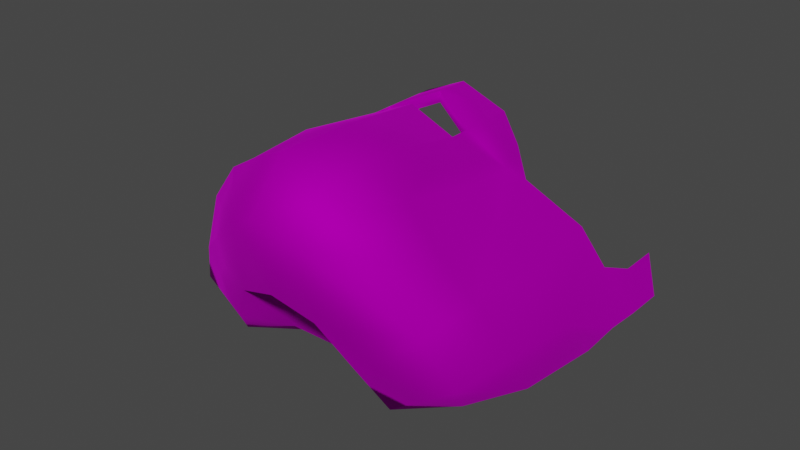 # Source: FakeBeard_Bob_Beard_Long.blend  (saved by Blender 4.1.24; exported with 4.5.12 LTS)
import bpy
from mathutils import Matrix  # noqa: F401  (used for matrix-valued properties, if any)

bpy.ops.wm.read_factory_settings(use_empty=True)
scene = bpy.context.scene
scene.name = 'Scene'

# ---- collections
col_collection = bpy.data.collections.new('Collection'); scene.collection.children.link(col_collection)

# ---- images (referenced by path relative to the original .blend; pixels are not part of the script)
import os
ASSET_DIR = os.environ.get("B2B_ASSET_DIR", "")  # directory of the original .blend (textures are referenced by path, not embedded)
HERE = os.path.dirname(os.path.abspath(__file__))  # packed textures are extracted next to this script under _unpacked/

def load_image(name, relpath, width, height, colorspace="sRGB"):
    """Load a texture the original file referenced (path relative to the .blend, or extracted next to this script)."""
    p = next((c for c in (os.path.join(HERE, relpath), os.path.join(ASSET_DIR, relpath)) if relpath and os.path.exists(c)), "")
    if p:
        img = bpy.data.images.load(p, check_existing=True)
        img.name = name
    else:  # same state as the original file: an image datablock whose file is absent (Cycles renders it pink)
        img = bpy.data.images.new(name, width, height)
        img.source = "FILE"
        img.filepath = "//" + (relpath or name)
    img.colorspace_settings.name = colorspace
    return img
img_f_haircurly_long_png = load_image('F_HairCurly_Long.png', 'F_HairCurly_Long.png', 1024, 1024, 'sRGB')

# ---- materials (node trees are filled in below, after node groups)
mat_10___default_001 = bpy.data.materials.new('10 - Default.001')
mat_10___default_001.use_transparent_shadow = False
mat_10___default_001.diffuse_color = (0.5882, 0.5882, 0.5882, 1.0)
mat_10___default_001.roughness = 0.8586
mat_10___default_001.specular_intensity = 0.0
mat_10___default_001.metallic = 1.0

# ---- material node trees
mat_10___default_001.use_nodes = True; mat_10___default_001.node_tree.nodes.clear()
_N = mat_10___default_001.node_tree.nodes; _L = mat_10___default_001.node_tree.links
n0 = _N.new('ShaderNodeBsdfPrincipled'); n0.name = 'Principled BSDF'; n0.location = (10, 300)
n0.distribution = 'GGX'
n0.subsurface_method = 'BURLEY'
n0.inputs[1].default_value = 1.0
n0.inputs[2].default_value = 0.8586
n0.inputs[3].default_value = 1.45
n0.inputs[13].default_value = 0.0
n0.inputs[27].default_value = (0.0, 0.0, 0.0, 1.0)
n1 = _N.new('ShaderNodeOutputMaterial'); n1.name = 'Material Output'; n1.location = (300, 300)
n2 = _N.new('ShaderNodeNormalMap'); n2.name = 'Normal Map'; n2.location = (-300, -300)
n2.label = 'Normal/Map'
n3 = _N.new('ShaderNodeTexImage'); n3.name = 'Image Texture'; n3.location = (-300, 600)
n3.image = img_f_haircurly_long_png
_L.new(n0.outputs[0], n1.inputs[0])
_L.new(n2.outputs[0], n0.inputs[5])
_L.new(n3.outputs[0], n0.inputs[0])
n1.is_active_output = True

# ---- world
world_world = bpy.data.worlds.new('World'); scene.world = world_world
world_world.use_nodes = True; world_world.node_tree.nodes.clear()
_N = world_world.node_tree.nodes; _L = world_world.node_tree.links
n0 = _N.new('ShaderNodeOutputWorld'); n0.name = 'World Output'; n0.location = (300, 300)
n1 = _N.new('ShaderNodeBackground'); n1.name = 'Background'; n1.location = (10, 300)
n1.inputs[0].default_value = (0.05088, 0.05088, 0.05088, 1.0)
_L.new(n1.outputs[0], n0.inputs[0])
n0.is_active_output = True
world_world.color = (0.05088, 0.05088, 0.05088)
world_world.use_sun_shadow = False
world_world.sun_shadow_jitter_overblur = 0.0

# ---- meshes
me_mesh_002 = bpy.data.meshes.new('Mesh.002')
me_mesh_002.from_pydata([(0.0008909, -1.709, 3.04), (-0.5157, -0.8389, 2.861), (-0.5157, -1.619, 2.791), (0.0008909, -0.6874, 3.029), (-0.9401, -0.9, 2.481), (-0.8517, -1.599, 2.59), (-0.558, 0.3209, 2.693), (-1.017, 0.7109, 2.315), (-1.017, 0.2598, 2.313), (-0.558, 0.5828, 2.695), (0.0008909, 0.8159, 2.946), (-0.558, 1.301, 2.698), (0.0008909, 1.253, 2.948), (-0.8839, 1.119, 2.43), (0.0008909, 0.3051, 2.945), (-0.558, 0.3216, 2.558), (0.0008909, 0.3057, 2.81), (0.0008908, -2.152, 2.454), (-0.43, -2.062, 2.275), (-1.145, -1.613, 2.174), (-1.335, -0.8591, 1.971), (0.0008909, 0.8166, 2.81), (-0.558, 0.5834, 2.559), (-1.339, 0.102, 1.936), (-1.19, 0.8527, 2.18), (-0.558, 1.302, 2.563), (0.0008909, 1.253, 2.812), (-0.8839, 1.12, 2.295), (0.0008907, -1.963, 1.526), (-0.5157, -1.873, 1.348), (-1.558, -1.444, 1.333), (-1.66, -0.6877, 1.455), (-1.776, 0.3133, 1.412), (-1.677, 1.318, 1.571), (-1.848, -1.227, 0.7464), (-1.998, -0.4221, 0.8311), (-0.8771, -1.656, 0.8021), (-2.048, 0.5789, 0.788), (-1.947, 1.441, 1.085), (-1.998, -0.1389, 0.2737), (-1.707, -0.9228, 0.3465), (-1.091, -1.352, 0.4023), (-2.162, 1.373, 0.3797), (-2.024, 1.097, 0.146), (-2.177, 1.838, 0.3703), (-2.043, 1.836, 0.929), (-2.177, 2.35, 0.3728), (-2.043, 2.347, 0.9315), (0.5175, -0.8389, 2.861), (0.5175, -1.619, 2.791), (0.9419, -0.9, 2.481), (0.8535, -1.599, 2.59), (0.5597, 0.3209, 2.693), (1.019, 0.7109, 2.315), (0.5597, 0.5828, 2.695), (1.019, 0.2598, 2.313), (0.5597, 1.301, 2.698), (0.8857, 1.119, 2.43), (0.5597, 0.3216, 2.558), (0.4318, -2.062, 2.275), (1.146, -1.613, 2.174), (1.336, -0.8591, 1.971), (0.5597, 0.5834, 2.559), (1.341, 0.102, 1.936), (1.192, 0.8527, 2.18), (0.5597, 1.302, 2.563), (0.8857, 1.12, 2.295), (0.0008907, -1.963, 1.526), (0.5175, -1.873, 1.348), (1.56, -1.444, 1.333), (1.662, -0.6877, 1.455), (1.778, 0.3133, 1.412), (1.679, 1.318, 1.571), (1.85, -1.227, 0.7464), (2.0, -0.4221, 0.8311), (0.8809, -1.656, 0.8021), (2.05, 0.5789, 0.788), (1.948, 1.441, 1.085), (2.0, -0.1389, 0.2737), (1.709, -0.9228, 0.3465), (1.07, -1.351, 0.2422), (2.164, 1.373, 0.3797), (2.026, 1.097, 0.146), (2.179, 1.838, 0.3703), (2.044, 1.836, 0.929), (2.179, 2.35, 0.3728), (2.044, 2.347, 0.9315), (1.755, 0.4386, -0.001559), (0.9971, -0.5525, 0.01766), (0.8372, -0.8562, 0.2793), (0.5597, -1.073, 0.8247), (0.0008907, -1.254, 1.167), (0.0008907, -1.254, 1.167), (-0.558, -1.073, 0.8247), (-0.8354, -0.8562, 0.2793), (-0.9911, -0.5481, 0.01399), (-1.779, 0.3045, 0.1157)], [], [(0, 1, 2), (1, 0, 3), (2, 4, 5), (4, 2, 1), (6, 7, 8), (7, 6, 9), (10, 11, 9), (11, 10, 12), (9, 13, 7), (13, 9, 11), (14, 15, 6), (15, 14, 16), (2, 17, 0), (17, 2, 18), (4, 19, 5), (19, 4, 20), (5, 19, 18), (9, 21, 10), (21, 9, 22), (6, 22, 9), (22, 6, 15), (7, 23, 8), (23, 7, 24), (12, 25, 11), (25, 12, 26), (11, 27, 13), (27, 11, 25), (13, 24, 7), (24, 13, 27), (18, 28, 17), (28, 18, 29), (20, 30, 19), (30, 20, 31), (30, 18, 19), (18, 30, 29), (24, 32, 23), (32, 24, 33), (31, 34, 30), (34, 31, 35), (30, 36, 29), (36, 30, 34), (33, 37, 32), (37, 33, 38), (39, 34, 35), (34, 39, 40), (34, 41, 36), (41, 34, 40), (37, 42, 43), (42, 37, 38), (38, 44, 42), (44, 38, 45), (45, 46, 44), (46, 45, 47), (5, 18, 2), (0, 48, 3), (48, 0, 49), (49, 50, 48), (50, 49, 51), (52, 53, 54), (53, 52, 55), (10, 56, 12), (56, 10, 54), (54, 57, 56), (57, 54, 53), (14, 58, 16), (58, 14, 52), (49, 17, 59), (17, 49, 0), (50, 60, 61), (60, 50, 51), (51, 59, 60), (54, 21, 62), (21, 54, 10), (52, 62, 58), (62, 52, 54), (53, 63, 64), (63, 53, 55), (12, 65, 26), (65, 12, 56), (56, 66, 65), (66, 56, 57), (57, 64, 66), (64, 57, 53), (59, 67, 68), (67, 59, 17), (61, 69, 70), (69, 61, 60), (59, 69, 60), (69, 59, 68), (64, 71, 72), (71, 64, 63), (70, 73, 74), (73, 70, 69), (69, 75, 73), (75, 69, 68), (72, 76, 77), (76, 72, 71), (73, 78, 74), (78, 73, 79), (73, 80, 79), (80, 73, 75), (76, 81, 77), (81, 76, 82), (77, 83, 84), (83, 77, 81), (84, 85, 86), (85, 84, 83), (51, 49, 59), (6, 3, 14), (3, 6, 1), (14, 48, 52), (48, 14, 3), (52, 50, 55), (50, 52, 48), (55, 61, 63), (61, 55, 50), (63, 70, 71), (70, 63, 61), (71, 74, 76), (74, 71, 70), (76, 78, 82), (78, 76, 74), (78, 87, 82), (87, 78, 79), (87, 80, 88), (80, 87, 79), (88, 75, 89), (75, 88, 80), (89, 68, 90), (68, 89, 75), (90, 67, 91), (67, 90, 68), (92, 29, 93), (29, 92, 28), (93, 36, 94), (36, 93, 29), (94, 41, 95), (41, 94, 36), (41, 96, 95), (96, 41, 40), (96, 39, 43), (39, 96, 40), (43, 35, 37), (35, 43, 39), (37, 31, 32), (31, 37, 35), (32, 20, 23), (20, 32, 31), (23, 4, 8), (4, 23, 20), (8, 1, 6), (1, 8, 4), (43, 87, 96), (87, 43, 82), (96, 88, 95), (88, 96, 87), (93, 90, 91), (93, 89, 90), (94, 89, 93), (94, 88, 89), (95, 88, 94)])
me_mesh_002.polygons.foreach_set('use_smooth', [True] * 161)
_uv = me_mesh_002.uv_layers.new(name='uvs_0')
_uv.uv.foreach_set('vector', [0.2909, 0.6051, 0.3324, 0.5459, 0.3363, 0.5956, 0.3324, 0.5459, 0.2909, 0.6051, 0.2957, 0.5399, 0.3363, 0.5956, 0.366, 0.5474, 0.3584, 0.5911, 0.366, 0.5474, 0.3363, 0.5956, 0.3324, 0.5459, 0.3413, 0.4738, 0.3792, 0.4472, 0.3786, 0.4755, 0.3792, 0.4472, 0.3413, 0.4738, 0.341, 0.4557, 0.2967, 0.4375, 0.3427, 0.412, 0.341, 0.4557, 0.3427, 0.412, 0.2967, 0.4375, 0.2967, 0.4116, 0.341, 0.4557, 0.3683, 0.4225, 0.3792, 0.4472, 0.3683, 0.4225, 0.341, 0.4557, 0.3427, 0.412, 0.2973, 0.4781, 0.3394, 0.4711, 0.3413, 0.4738, 0.3394, 0.4711, 0.2973, 0.4781, 0.2975, 0.4709, 0.3363, 0.5956, 0.291, 0.6465, 0.2909, 0.6051, 0.291, 0.6465, 0.3363, 0.5956, 0.3626, 0.6358, 0.366, 0.5474, 0.3863, 0.5897, 0.3584, 0.5911, 0.3863, 0.5897, 0.366, 0.5474, 0.4035, 0.5434, 0.3584, 0.5911, 0.3863, 0.5897, 0.3626, 0.6358, 0.341, 0.4557, 0.2967, 0.4451, 0.2967, 0.4375, 0.2967, 0.4451, 0.341, 0.4557, 0.3364, 0.4602, 0.3413, 0.4738, 0.3364, 0.4602, 0.341, 0.4557, 0.3364, 0.4602, 0.3413, 0.4738, 0.3394, 0.4711, 0.3792, 0.4472, 0.4098, 0.4847, 0.3786, 0.4755, 0.4098, 0.4847, 0.3792, 0.4472, 0.3948, 0.4378, 0.2967, 0.4116, 0.348, 0.4066, 0.3427, 0.412, 0.348, 0.4066, 0.2967, 0.4116, 0.2967, 0.4042, 0.3427, 0.412, 0.375, 0.4193, 0.3683, 0.4225, 0.375, 0.4193, 0.3427, 0.412, 0.348, 0.4066, 0.3683, 0.4225, 0.3948, 0.4378, 0.3792, 0.4472, 0.3948, 0.4378, 0.3683, 0.4225, 0.375, 0.4193, 0.3626, 0.6358, 0.4073, 0.6744, 0.291, 0.6465, 0.4073, 0.6744, 0.3626, 0.6358, 0.4226, 0.6456, 0.4035, 0.5434, 0.4387, 0.5787, 0.3863, 0.5897, 0.4387, 0.5787, 0.4035, 0.5434, 0.4388, 0.5329, 0.4387, 0.5787, 0.3626, 0.6358, 0.3863, 0.5897, 0.3626, 0.6358, 0.4387, 0.5787, 0.4226, 0.6456, 0.3948, 0.4378, 0.4543, 0.4744, 0.4098, 0.4847, 0.4543, 0.4744, 0.3948, 0.4378, 0.452, 0.4125, 0.4388, 0.5329, 0.4715, 0.5652, 0.4387, 0.5787, 0.4715, 0.5652, 0.4388, 0.5329, 0.4819, 0.5214, 0.4387, 0.5787, 0.4571, 0.6238, 0.4226, 0.6456, 0.4571, 0.6238, 0.4387, 0.5787, 0.4715, 0.5652, 0.452, 0.4125, 0.5012, 0.4663, 0.4543, 0.4744, 0.5012, 0.4663, 0.452, 0.4125, 0.4942, 0.4122, 0.5171, 0.5163, 0.4715, 0.5652, 0.4819, 0.5214, 0.4715, 0.5652, 0.5171, 0.5163, 0.495, 0.5623, 0.4715, 0.5652, 0.4846, 0.6049, 0.4571, 0.6238, 0.4846, 0.6049, 0.4715, 0.5652, 0.495, 0.5623, 0.5012, 0.4663, 0.539, 0.4262, 0.5537, 0.4508, 0.539, 0.4262, 0.5012, 0.4663, 0.4942, 0.4122, 0.4942, 0.4122, 0.5444, 0.3971, 0.539, 0.4262, 0.5444, 0.3971, 0.4942, 0.4122, 0.5096, 0.3908, 0.5096, 0.3908, 0.5497, 0.3659, 0.5444, 0.3971, 0.5497, 0.3659, 0.5096, 0.3908, 0.5149, 0.3599, 0.3584, 0.5911, 0.3626, 0.6358, 0.3363, 0.5956, 0.2909, 0.6051, 0.2587, 0.5467, 0.2957, 0.5399, 0.2587, 0.5467, 0.2909, 0.6051, 0.2505, 0.5945, 0.2505, 0.5945, 0.2255, 0.5455, 0.2587, 0.5467, 0.2255, 0.5455, 0.2505, 0.5945, 0.2309, 0.5879, 0.2535, 0.4744, 0.2153, 0.4469, 0.2529, 0.4556, 0.2153, 0.4469, 0.2535, 0.4744, 0.2158, 0.4746, 0.2967, 0.4375, 0.2512, 0.412, 0.2967, 0.4116, 0.2512, 0.412, 0.2967, 0.4375, 0.2529, 0.4556, 0.2529, 0.4556, 0.2262, 0.4226, 0.2512, 0.412, 0.2262, 0.4226, 0.2529, 0.4556, 0.2153, 0.4469, 0.2973, 0.4781, 0.2562, 0.4709, 0.2975, 0.4709, 0.2562, 0.4709, 0.2973, 0.4781, 0.2535, 0.4744, 0.2505, 0.5945, 0.291, 0.6465, 0.2276, 0.6298, 0.291, 0.6465, 0.2505, 0.5945, 0.2909, 0.6051, 0.2255, 0.5455, 0.2043, 0.5859, 0.1885, 0.5405, 0.2043, 0.5859, 0.2255, 0.5455, 0.2309, 0.5879, 0.2309, 0.5879, 0.2276, 0.6298, 0.2043, 0.5859, 0.2529, 0.4556, 0.2967, 0.4451, 0.2573, 0.4598, 0.2967, 0.4451, 0.2529, 0.4556, 0.2967, 0.4375, 0.2535, 0.4744, 0.2573, 0.4598, 0.2562, 0.4709, 0.2573, 0.4598, 0.2535, 0.4744, 0.2529, 0.4556, 0.2153, 0.4469, 0.1842, 0.4829, 0.1999, 0.4372, 0.1842, 0.4829, 0.2153, 0.4469, 0.2158, 0.4746, 0.2967, 0.4116, 0.2459, 0.4065, 0.2967, 0.4042, 0.2459, 0.4065, 0.2967, 0.4116, 0.2512, 0.412, 0.2512, 0.412, 0.2196, 0.4196, 0.2459, 0.4065, 0.2196, 0.4196, 0.2512, 0.412, 0.2262, 0.4226, 0.2262, 0.4226, 0.1999, 0.4372, 0.2196, 0.4196, 0.1999, 0.4372, 0.2262, 0.4226, 0.2153, 0.4469, 0.2276, 0.6298, 0.1881, 0.6684, 0.1704, 0.6414, 0.1881, 0.6684, 0.2276, 0.6298, 0.291, 0.6465, 0.1885, 0.5405, 0.1533, 0.5753, 0.1539, 0.5299, 0.1533, 0.5753, 0.1885, 0.5405, 0.2043, 0.5859, 0.2276, 0.6298, 0.1533, 0.5753, 0.2043, 0.5859, 0.1533, 0.5753, 0.2276, 0.6298, 0.1704, 0.6414, 0.1999, 0.4372, 0.1403, 0.4719, 0.1438, 0.4108, 0.1403, 0.4719, 0.1999, 0.4372, 0.1842, 0.4829, 0.1539, 0.5299, 0.1216, 0.5618, 0.1117, 0.5182, 0.1216, 0.5618, 0.1539, 0.5299, 0.1533, 0.5753, 0.1533, 0.5753, 0.1352, 0.621, 0.1216, 0.5618, 0.1352, 0.621, 0.1533, 0.5753, 0.1704, 0.6414, 0.1438, 0.4108, 0.09424, 0.4632, 0.102, 0.4096, 0.09424, 0.4632, 0.1438, 0.4108, 0.1403, 0.4719, 0.1216, 0.5618, 0.07713, 0.5128, 0.1117, 0.5182, 0.07713, 0.5128, 0.1216, 0.5618, 0.09855, 0.5583, 0.1216, 0.5618, 0.1031, 0.6007, 0.09855, 0.5583, 0.1031, 0.6007, 0.1216, 0.5618, 0.1352, 0.621, 0.09424, 0.4632, 0.05763, 0.4232, 0.102, 0.4096, 0.05763, 0.4232, 0.09424, 0.4632, 0.04328, 0.4466, 0.102, 0.4096, 0.05214, 0.3949, 0.08643, 0.3884, 0.05214, 0.3949, 0.102, 0.4096, 0.05763, 0.4232, 0.08643, 0.3884, 0.04652, 0.3642, 0.08085, 0.3579, 0.04652, 0.3642, 0.08643, 0.3884, 0.05214, 0.3949, 0.2309, 0.5879, 0.2505, 0.5945, 0.2276, 0.6298, 0.3413, 0.4738, 0.2957, 0.5399, 0.2973, 0.4781, 0.2957, 0.5399, 0.3413, 0.4738, 0.3324, 0.5459, 0.2973, 0.4781, 0.2587, 0.5467, 0.2535, 0.4744, 0.2587, 0.5467, 0.2973, 0.4781, 0.2957, 0.5399, 0.2535, 0.4744, 0.2255, 0.5455, 0.2158, 0.4746, 0.2255, 0.5455, 0.2535, 0.4744, 0.2587, 0.5467, 0.2158, 0.4746, 0.1885, 0.5405, 0.1842, 0.4829, 0.1885, 0.5405, 0.2158, 0.4746, 0.2255, 0.5455, 0.1842, 0.4829, 0.1539, 0.5299, 0.1403, 0.4719, 0.1539, 0.5299, 0.1842, 0.4829, 0.1885, 0.5405, 0.1403, 0.4719, 0.1117, 0.5182, 0.09424, 0.4632, 0.1117, 0.5182, 0.1403, 0.4719, 0.1539, 0.5299, 0.09424, 0.4632, 0.07713, 0.5128, 0.04328, 0.4466, 0.07713, 0.5128, 0.09424, 0.4632, 0.1117, 0.5182, 0.07713, 0.5128, 0.03903, 0.5002, 0.04328, 0.4466, 0.03903, 0.5002, 0.07713, 0.5128, 0.09855, 0.5583, 0.03903, 0.5002, 0.1031, 0.6007, 0.05796, 0.5826, 0.1031, 0.6007, 0.03903, 0.5002, 0.09855, 0.5583, 0.05796, 0.5826, 0.1352, 0.621, 0.07937, 0.6083, 0.1352, 0.621, 0.05796, 0.5826, 0.1031, 0.6007, 0.07937, 0.6083, 0.1704, 0.6414, 0.1108, 0.6413, 0.1704, 0.6414, 0.07937, 0.6083, 0.1352, 0.621, 0.1108, 0.6413, 0.1881, 0.6684, 0.1372, 0.676, 0.1881, 0.6684, 0.1108, 0.6413, 0.1704, 0.6414, 0.4582, 0.6798, 0.4226, 0.6456, 0.483, 0.6442, 0.4226, 0.6456, 0.4582, 0.6798, 0.4073, 0.6744, 0.483, 0.6442, 0.4571, 0.6238, 0.5138, 0.6115, 0.4571, 0.6238, 0.483, 0.6442, 0.4226, 0.6456, 0.5138, 0.6115, 0.4846, 0.6049, 0.5362, 0.5876, 0.4846, 0.6049, 0.5138, 0.6115, 0.4571, 0.6238, 0.4846, 0.6049, 0.5466, 0.5087, 0.5362, 0.5876, 0.5466, 0.5087, 0.4846, 0.6049, 0.495, 0.5623, 0.5466, 0.5087, 0.5171, 0.5163, 0.5537, 0.4508, 0.5171, 0.5163, 0.5466, 0.5087, 0.495, 0.5623, 0.5537, 0.4508, 0.4819, 0.5214, 0.5012, 0.4663, 0.4819, 0.5214, 0.5537, 0.4508, 0.5171, 0.5163, 0.5012, 0.4663, 0.4388, 0.5329, 0.4543, 0.4744, 0.4388, 0.5329, 0.5012, 0.4663, 0.4819, 0.5214, 0.4543, 0.4744, 0.4035, 0.5434, 0.4098, 0.4847, 0.4035, 0.5434, 0.4543, 0.4744, 0.4388, 0.5329, 0.4098, 0.4847, 0.366, 0.5474, 0.3786, 0.4755, 0.366, 0.5474, 0.4098, 0.4847, 0.4035, 0.5434, 0.3786, 0.4755, 0.3324, 0.5459, 0.3413, 0.4738, 0.3324, 0.5459, 0.3786, 0.4755, 0.366, 0.5474, 0.5537, 0.4508, 0.03903, 0.5002, 0.5466, 0.5087, 0.03903, 0.5002, 0.5537, 0.4508, 0.04328, 0.4466, 0.5466, 0.5087, 0.05796, 0.5826, 0.5362, 0.5876, 0.05796, 0.5826, 0.5466, 0.5087, 0.03903, 0.5002, 0.483, 0.6442, 0.1108, 0.6413, 0.1372, 0.676, 0.483, 0.6442, 0.07937, 0.6083, 0.1108, 0.6413, 0.5138, 0.6115, 0.07937, 0.6083, 0.483, 0.6442, 0.5138, 0.6115, 0.05796, 0.5826, 0.07937, 0.6083, 0.5362, 0.5876, 0.05796, 0.5826, 0.5138, 0.6115])
_uv.active_render = True
_uv = me_mesh_002.uv_layers.new(name='UVChannel_1')
_uv.uv.foreach_set('vector', [0.0, 0.0, 0.0, 0.0, 0.0, 0.0, 0.0, 0.0, 0.0, 0.0, 0.0, 0.0, 0.0, 0.0, 0.0, 0.0, 0.0, 0.0, 0.0, 0.0, 0.0, 0.0, 0.0, 0.0, 0.0, 0.0, 0.0, 0.0, 0.0, 0.0, 0.0, 0.0, 0.0, 0.0, 0.0, 0.0, 0.0, 0.0, 0.0, 0.0, 0.0, 0.0, 0.0, 0.0, 0.0, 0.0, 0.0, 0.0, 0.0, 0.0, 0.0, 0.0, 0.0, 0.0, 0.0, 0.0, 0.0, 0.0, 0.0, 0.0, 0.0, 0.0, 0.0, 0.0, 0.0, 0.0, 0.0, 0.0, 0.0, 0.0, 0.0, 0.0, 0.0, 0.0, 0.0, 0.0, 0.0, 0.0, 0.0, 0.0, 0.0, 0.0, 0.0, 0.0, 0.0, 0.0, 0.0, 0.0, 0.0, 0.0, 0.0, 0.0, 0.0, 0.0, 0.0, 0.0, 0.0, 0.0, 0.0, 0.0, 0.0, 0.0, 0.0, 0.0, 0.0, 0.0, 0.0, 0.0, 0.0, 0.0, 0.0, 0.0, 0.0, 0.0, 0.0, 0.0, 0.0, 0.0, 0.0, 0.0, 0.0, 0.0, 0.0, 0.0, 0.0, 0.0, 0.0, 0.0, 0.0, 0.0, 0.0, 0.0, 0.0, 0.0, 0.0, 0.0, 0.0, 0.0, 0.0, 0.0, 0.0, 0.0, 0.0, 0.0, 0.0, 0.0, 0.0, 0.0, 0.0, 0.0, 0.0, 0.0, 0.0, 0.0, 0.0, 0.0, 0.0, 0.0, 0.0, 0.0, 0.0, 0.0, 0.0, 0.0, 0.0, 0.0, 0.0, 0.0, 0.0, 0.0, 0.0, 0.0, 0.0, 0.0, 0.0, 0.0, 0.0, 0.0, 0.0, 0.0, 0.0, 0.0, 0.0, 0.0, 0.0, 0.0, 0.0, 0.0, 0.0, 0.0, 0.0, 0.0, 0.0, 0.0, 0.0, 0.0, 0.0, 0.0, 0.0, 0.0, 0.0, 0.0, 0.0, 0.0, 0.0, 0.0, 0.0, 0.0, 0.0, 0.0, 0.0, 0.0, 0.0, 0.0, 0.0, 0.0, 0.0, 0.0, 0.0, 0.0, 0.0, 0.0, 0.0, 0.0, 0.0, 0.0, 0.0, 0.0, 0.0, 0.0, 0.0, 0.0, 0.0, 0.0, 0.0, 0.0, 0.0, 0.0, 0.0, 0.0, 0.0, 0.0, 0.0, 0.0, 0.0, 0.0, 0.0, 0.0, 0.0, 0.0, 0.0, 0.0, 0.0, 0.0, 0.0, 0.0, 0.0, 0.0, 0.0, 0.0, 0.0, 0.0, 0.0, 0.0, 0.0, 0.0, 0.0, 0.0, 0.0, 0.0, 0.0, 0.0, 0.0, 0.0, 0.0, 0.0, 0.0, 0.0, 0.0, 0.0, 0.0, 0.0, 0.0, 0.0, 0.0, 0.0, 0.0, 0.0, 0.0, 0.0, 0.0, 0.0, 0.0, 0.0, 0.0, 0.0, 0.0, 0.0, 0.0, 0.0, 0.0, 0.0, 0.0, 0.0, 0.0, 0.0, 0.0, 0.0, 0.0, 0.0, 0.0, 0.0, 0.0, 0.0, 0.0, 0.0, 0.0, 0.0, 0.0, 0.0, 0.0, 0.0, 0.0, 0.0, 0.0, 0.0, 0.0, 0.0, 0.0, 0.0, 0.0, 0.0, 0.0, 0.0, 0.0, 0.0, 0.0, 0.0, 0.0, 0.0, 0.0, 0.0, 0.0, 0.0, 0.0, 0.0, 0.0, 0.0, 0.0, 0.0, 0.0, 0.0, 0.0, 0.0, 0.0, 0.0, 0.0, 0.0, 0.0, 0.0, 0.0, 0.0, 0.0, 0.0, 0.0, 0.0, 0.0, 0.0, 0.0, 0.0, 0.0, 0.0, 0.0, 0.0, 0.0, 0.0, 0.0, 0.0, 0.0, 0.0, 0.0, 0.0, 0.0, 0.0, 0.0, 0.0, 0.0, 0.0, 0.0, 0.0, 0.0, 0.0, 0.0, 0.0, 0.0, 0.0, 0.0, 0.0, 0.0, 0.0, 0.0, 0.0, 0.0, 0.0, 0.0, 0.0, 0.0, 0.0, 0.0, 0.0, 0.0, 0.0, 0.0, 0.0, 0.0, 0.0, 0.0, 0.0, 0.0, 0.0, 0.0, 0.0, 0.0, 0.0, 0.0, 0.0, 0.0, 0.0, 0.0, 0.0, 0.0, 0.0, 0.0, 0.0, 0.0, 0.0, 0.0, 0.0, 0.0, 0.0, 0.0, 0.0, 0.0, 0.0, 0.0, 0.0, 0.0, 0.0, 0.0, 0.0, 0.0, 0.0, 0.0, 0.0, 0.0, 0.0, 0.0, 0.0, 0.0, 0.0, 0.0, 0.0, 0.0, 0.0, 0.0, 0.0, 0.0, 0.0, 0.0, 0.0, 0.0, 0.0, 0.0, 0.0, 0.0, 0.0, 0.0, 0.0, 0.0, 0.0, 0.0, 0.0, 0.0, 0.0, 0.0, 0.0, 0.0, 0.0, 0.0, 0.0, 0.0, 0.0, 0.0, 0.0, 0.0, 0.0, 0.0, 0.0, 0.0, 0.0, 0.0, 0.0, 0.0, 0.0, 0.0, 0.0, 0.0, 0.0, 0.0, 0.0, 0.0, 0.0, 0.0, 0.0, 0.0, 0.0, 0.0, 0.0, 0.0, 0.0, 0.0, 0.0, 0.0, 0.0, 0.0, 0.0, 0.0, 0.0, 0.0, 0.0, 0.0, 0.0, 0.0, 0.0, 0.0, 0.0, 0.0, 0.0, 0.0, 0.0, 0.0, 0.0, 0.0, 0.0, 0.0, 0.0, 0.0, 0.0, 0.0, 0.0, 0.0, 0.0, 0.0, 0.0, 0.0, 0.0, 0.0, 0.0, 0.0, 0.0, 0.0, 0.0, 0.0, 0.0, 0.0, 0.0, 0.0, 0.0, 0.0, 0.0, 0.0, 0.0, 0.0, 0.0, 0.0, 0.0, 0.0, 0.0, 0.0, 0.0, 0.0, 0.0, 0.0, 0.0, 0.0, 0.0, 0.0, 0.0, 0.0, 0.0, 0.0, 0.0, 0.0, 0.0, 0.0, 0.0, 0.0, 0.0, 0.0, 0.0, 0.0, 0.0, 0.0, 0.0, 0.0, 0.0, 0.0, 0.0, 0.0, 0.0, 0.0, 0.0, 0.0, 0.0, 0.0, 0.0, 0.0, 0.0, 0.0, 0.0, 0.0, 0.0, 0.0, 0.0, 0.0, 0.0, 0.0, 0.0, 0.0, 0.0, 0.0, 0.0, 0.0, 0.0, 0.0, 0.0, 0.0, 0.0, 0.0, 0.0, 0.0, 0.0, 0.0, 0.0, 0.0, 0.0, 0.0, 0.0, 0.0, 0.0, 0.0, 0.0, 0.0, 0.0, 0.0, 0.0, 0.0, 0.0, 0.0, 0.0, 0.0, 0.0, 0.0, 0.0, 0.0, 0.0, 0.0, 0.0, 0.0, 0.0, 0.0, 0.0, 0.0, 0.0, 0.0, 0.0, 0.0, 0.0, 0.0, 0.0, 0.0, 0.0, 0.0, 0.0, 0.0, 0.0, 0.0, 0.0, 0.0, 0.0, 0.0, 0.0, 0.0, 0.0, 0.0, 0.0, 0.0, 0.0, 0.0, 0.0, 0.0, 0.0, 0.0, 0.0, 0.0, 0.0, 0.0, 0.0, 0.0, 0.0, 0.0, 0.0, 0.0, 0.0, 0.0, 0.0, 0.0, 0.0, 0.0, 0.0, 0.0, 0.0, 0.0, 0.0, 0.0, 0.0, 0.0, 0.0, 0.0, 0.0, 0.0, 0.0, 0.0, 0.0, 0.0, 0.0, 0.0, 0.0, 0.0, 0.0, 0.0, 0.0, 0.0, 0.0, 0.0, 0.0, 0.0, 0.0, 0.0, 0.0, 0.0, 0.0, 0.0, 0.0, 0.0, 0.0, 0.0, 0.0, 0.0, 0.0, 0.0, 0.0, 0.0, 0.0, 0.0, 0.0, 0.0, 0.0, 0.0, 0.0, 0.0, 0.0, 0.0, 0.0, 0.0, 0.0, 0.0, 0.0, 0.0, 0.0, 0.0, 0.0, 0.0, 0.0, 0.0, 0.0, 0.0, 0.0, 0.0, 0.0, 0.0, 0.0, 0.0, 0.0, 0.0, 0.0, 0.0, 0.0, 0.0, 0.0, 0.0, 0.0, 0.0, 0.0, 0.0, 0.0, 0.0, 0.0, 0.0, 0.0, 0.0, 0.0, 0.0, 0.0, 0.0, 0.0, 0.0, 0.0, 0.0, 0.0, 0.0, 0.0, 0.0, 0.0, 0.0, 0.0, 0.0, 0.0, 0.0, 0.0, 0.0, 0.0, 0.0, 0.0, 0.0, 0.0, 0.0, 0.0, 0.0, 0.0, 0.0, 0.0, 0.0, 0.0, 0.0, 0.0, 0.0, 0.0, 0.0, 0.0, 0.0, 0.0, 0.0, 0.0, 0.0, 0.0, 0.0, 0.0, 0.0, 0.0, 0.0, 0.0, 0.0, 0.0, 0.0, 0.0, 0.0, 0.0, 0.0, 0.0, 0.0, 0.0, 0.0, 0.0, 0.0, 0.0, 0.0, 0.0, 0.0, 0.0, 0.0, 0.0, 0.0, 0.0, 0.0, 0.0, 0.0, 0.0, 0.0, 0.0, 0.0, 0.0, 0.0, 0.0, 0.0, 0.0, 0.0, 0.0, 0.0, 0.0, 0.0, 0.0, 0.0, 0.0, 0.0, 0.0, 0.0, 0.0, 0.0, 0.0, 0.0, 0.0, 0.0, 0.0, 0.0, 0.0, 0.0, 0.0, 0.0, 0.0, 0.0, 0.0, 0.0, 0.0, 0.0, 0.0, 0.0, 0.0, 0.0, 0.0, 0.0, 0.0, 0.0, 0.0, 0.0, 0.0, 0.0, 0.0, 0.0, 0.0, 0.0, 0.0, 0.0, 0.0, 0.0, 0.0, 0.0, 0.0, 0.0, 0.0, 0.0, 0.0, 0.0, 0.0, 0.0, 0.0, 0.0, 0.0, 0.0, 0.0, 0.0, 0.0, 0.0, 0.0, 0.0, 0.0])
me_mesh_002.materials.append(mat_10___default_001)
me_mesh_002.use_remesh_fix_poles = True
me_mesh_002.use_remesh_preserve_attributes = False
me_mesh_002.use_mirror_vertex_groups = False
me_mesh_002.update()
me_mesh_002.normals_split_custom_set([tuple(v) for v in zip(*[iter([6.887e-08, -0.4536, 0.8912, -0.5076, 0.02429, 0.8612, -0.4887, -0.4017, 0.7745, -0.5076, 0.02429, 0.8612, 6.887e-08, -0.4536, 0.8912, -0.00944, 0.06289, 0.998, -0.4887, -0.4017, 0.7745, -0.7259, 0.007266, 0.6878, -0.6271, -0.3663, 0.6874, -0.7259, 0.007266, 0.6878, -0.4887, -0.4017, 0.7745, -0.5076, 0.02429, 0.8612, -0.2246, 0.4938, 0.8401, -0.6558, -0.0322, 0.7543, -0.7095, 0.02704, 0.7042, -0.6558, -0.0322, 0.7543, -0.2246, 0.4938, 0.8401, -0.04155, -0.4616, 0.8861, -1.436e-08, -0.5282, 0.8491, -0.4144, 0.7064, 0.5738, -0.04155, -0.4616, 0.8861, -0.4144, 0.7064, 0.5738, -1.436e-08, -0.5282, 0.8491, -6.423e-08, 0.6025, 0.7981, -0.04155, -0.4616, 0.8861, -0.7177, 0.5265, 0.4558, -0.6558, -0.0322, 0.7543, -0.7177, 0.5265, 0.4558, -0.04155, -0.4616, 0.8861, -0.4144, 0.7064, 0.5738, -0.009529, 0.655, 0.7556, 0.8129, 0.5823, 0.002838, -0.2246, 0.4938, 0.8401, 0.8129, 0.5823, 0.002838, -0.009529, 0.655, 0.7556, 4.671e-09, 1.0, 0.004875, -0.4887, -0.4017, 0.7745, 8.565e-08, -0.9542, 0.299, 6.887e-08, -0.4536, 0.8912, 8.565e-08, -0.9542, 0.299, -0.4887, -0.4017, 0.7745, -0.348, -0.9216, 0.1719, -0.7259, 0.007266, 0.6878, -0.7688, -0.5003, 0.3983, -0.6271, -0.3663, 0.6874, -0.7688, -0.5003, 0.3983, -0.7259, 0.007266, 0.6878, -0.8336, -0.06228, 0.5488, -0.6271, -0.3663, 0.6874, -0.7688, -0.5003, 0.3983, -0.348, -0.9216, 0.1719, -0.04155, -0.4616, 0.8861, -1.318e-07, -1.0, -0.004873, -1.436e-08, -0.5282, 0.8491, -1.318e-07, -1.0, -0.004873, -0.04155, -0.4616, 0.8861, 0.8811, -0.4729, -0.002305, -0.2246, 0.4938, 0.8401, 0.8811, -0.4729, -0.002305, -0.04155, -0.4616, 0.8861, 0.8811, -0.4729, -0.002305, -0.2246, 0.4938, 0.8401, 0.8129, 0.5823, 0.002838, -0.6558, -0.0322, 0.7543, -0.7661, -0.002488, 0.6427, -0.7095, 0.02704, 0.7042, -0.7661, -0.002488, 0.6427, -0.6558, -0.0322, 0.7543, -0.7277, -0.002763, 0.6859, -6.423e-08, 0.6025, 0.7981, -0.3041, 0.9526, 0.004642, -0.4144, 0.7064, 0.5738, -0.3041, 0.9526, 0.004642, -6.423e-08, 0.6025, 0.7981, 3.757e-08, 1.0, 0.004874, -0.4144, 0.7064, 0.5738, -0.6042, 0.7968, 0.003884, -0.7177, 0.5265, 0.4558, -0.6042, 0.7968, 0.003884, -0.4144, 0.7064, 0.5738, -0.3041, 0.9526, 0.004642, -0.7177, 0.5265, 0.4558, -0.7277, -0.002763, 0.6859, -0.6558, -0.0322, 0.7543, -0.7277, -0.002763, 0.6859, -0.7177, 0.5265, 0.4558, -0.6042, 0.7968, 0.003884, -0.348, -0.9216, 0.1719, -0.008939, -0.8618, -0.5072, 8.565e-08, -0.9542, 0.299, -0.008939, -0.8618, -0.5072, -0.348, -0.9216, 0.1719, -0.01091, -0.8689, -0.4949, -0.8336, -0.06228, 0.5488, -0.7507, -0.6375, 0.1732, -0.7688, -0.5003, 0.3983, -0.7507, -0.6375, 0.1732, -0.8336, -0.06228, 0.5488, -0.8804, -0.1335, 0.455, -0.7507, -0.6375, 0.1732, -0.348, -0.9216, 0.1719, -0.7688, -0.5003, 0.3983, -0.348, -0.9216, 0.1719, -0.7507, -0.6375, 0.1732, -0.01091, -0.8689, -0.4949, -0.7277, -0.002763, 0.6859, -0.8701, -0.03676, 0.4916, -0.7661, -0.002488, 0.6427, -0.8701, -0.03676, 0.4916, -0.7277, -0.002763, 0.6859, -0.8529, -0.02245, 0.5215, -0.8804, -0.1335, 0.455, -0.7951, -0.5856, -0.1577, -0.7507, -0.6375, 0.1732, -0.7951, -0.5856, -0.1577, -0.8804, -0.1335, 0.455, -0.9727, -0.1128, 0.2027, -0.7507, -0.6375, 0.1732, 0.173, -0.8404, -0.5135, -0.01091, -0.8689, -0.4949, 0.173, -0.8404, -0.5135, -0.7507, -0.6375, 0.1732, -0.7951, -0.5856, -0.1577, -0.8529, -0.02245, 0.5215, -0.982, -0.04964, 0.1821, -0.8701, -0.03676, 0.4916, -0.982, -0.04964, 0.1821, -0.8529, -0.02245, 0.5215, -0.9316, -0.04887, 0.3601, -0.7984, -0.1588, -0.5809, -0.7951, -0.5856, -0.1577, -0.9727, -0.1128, 0.2027, -0.7951, -0.5856, -0.1577, -0.7984, -0.1588, -0.5809, -0.4317, -0.3827, -0.8168, -0.7951, -0.5856, -0.1577, 0.04901, -0.6429, -0.7644, 0.173, -0.8404, -0.5135, 0.04901, -0.6429, -0.7644, -0.7951, -0.5856, -0.1577, -0.4317, -0.3827, -0.8168, -0.982, -0.04964, 0.1821, -0.9868, -0.0881, 0.136, -0.7677, -0.1265, -0.6282, -0.9868, -0.0881, 0.136, -0.982, -0.04964, 0.1821, -0.9316, -0.04887, 0.3601, -0.9316, -0.04887, 0.3601, -0.9665, -0.03124, 0.2547, -0.9868, -0.0881, 0.136, -0.9665, -0.03124, 0.2547, -0.9316, -0.04887, 0.3601, -0.9691, -0.08019, 0.2333, -0.9691, -0.08019, 0.2333, -0.9721, -0.001142, 0.2344, -0.9665, -0.03124, 0.2547, -0.9721, -0.001142, 0.2344, -0.9691, -0.08019, 0.2333, -0.9721, -0.001141, 0.2344, -0.6271, -0.3663, 0.6874, -0.348, -0.9216, 0.1719, -0.4887, -0.4017, 0.7745, 6.887e-08, -0.4536, 0.8912, 0.5138, 0.02074, 0.8576, -0.00944, 0.06289, 0.998, 0.5138, 0.02074, 0.8576, 6.887e-08, -0.4536, 0.8912, 0.4887, -0.4017, 0.7745, 0.4887, -0.4017, 0.7745, 0.7255, 0.01354, 0.688, 0.5138, 0.02074, 0.8576, 0.7255, 0.01354, 0.688, 0.4887, -0.4017, 0.7745, 0.6271, -0.3663, 0.6874, 0.234, 0.497, 0.8356, 0.6558, -0.0322, 0.7543, 0.04155, -0.4616, 0.8861, 0.6558, -0.0322, 0.7543, 0.234, 0.497, 0.8356, 0.7088, 0.02073, 0.7052, -1.436e-08, -0.5282, 0.8491, 0.4144, 0.7064, 0.5738, -6.423e-08, 0.6025, 0.7981, 0.4144, 0.7064, 0.5738, -1.436e-08, -0.5282, 0.8491, 0.04155, -0.4616, 0.8861, 0.04155, -0.4616, 0.8861, 0.7177, 0.5265, 0.4558, 0.4144, 0.7064, 0.5738, 0.7177, 0.5265, 0.4558, 0.04155, -0.4616, 0.8861, 0.6558, -0.0322, 0.7543, -0.009529, 0.655, 0.7556, -0.8129, 0.5823, 0.002839, 4.671e-09, 1.0, 0.004875, -0.8129, 0.5823, 0.002839, -0.009529, 0.655, 0.7556, 0.234, 0.497, 0.8356, 0.4887, -0.4017, 0.7745, 8.565e-08, -0.9542, 0.299, 0.348, -0.9216, 0.1719, 8.565e-08, -0.9542, 0.299, 0.4887, -0.4017, 0.7745, 6.887e-08, -0.4536, 0.8912, 0.7255, 0.01354, 0.688, 0.7688, -0.5003, 0.3983, 0.8369, -0.0479, 0.5452, 0.7688, -0.5003, 0.3983, 0.7255, 0.01354, 0.688, 0.6271, -0.3663, 0.6874, 0.6271, -0.3663, 0.6874, 0.348, -0.9216, 0.1719, 0.7688, -0.5003, 0.3983, 0.04155, -0.4616, 0.8861, -1.318e-07, -1.0, -0.004873, -0.8811, -0.4729, -0.002304, -1.318e-07, -1.0, -0.004873, 0.04155, -0.4616, 0.8861, -1.436e-08, -0.5282, 0.8491, 0.234, 0.497, 0.8356, -0.8811, -0.4729, -0.002304, -0.8129, 0.5823, 0.002839, -0.8811, -0.4729, -0.002304, 0.234, 0.497, 0.8356, 0.04155, -0.4616, 0.8861, 0.6558, -0.0322, 0.7543, 0.7749, -0.02371, 0.6316, 0.7277, -0.002762, 0.6859, 0.7749, -0.02371, 0.6316, 0.6558, -0.0322, 0.7543, 0.7088, 0.02073, 0.7052, -6.423e-08, 0.6025, 0.7981, 0.3041, 0.9526, 0.004644, 3.757e-08, 1.0, 0.004874, 0.3041, 0.9526, 0.004644, -6.423e-08, 0.6025, 0.7981, 0.4144, 0.7064, 0.5738, 0.4144, 0.7064, 0.5738, 0.6042, 0.7968, 0.003884, 0.3041, 0.9526, 0.004644, 0.6042, 0.7968, 0.003884, 0.4144, 0.7064, 0.5738, 0.7177, 0.5265, 0.4558, 0.7177, 0.5265, 0.4558, 0.7277, -0.002762, 0.6859, 0.6042, 0.7968, 0.003884, 0.7277, -0.002762, 0.6859, 0.7177, 0.5265, 0.4558, 0.6558, -0.0322, 0.7543, 0.348, -0.9216, 0.1719, -0.008944, -0.8618, -0.5072, 0.03452, -0.8789, -0.4758, -0.008944, -0.8618, -0.5072, 0.348, -0.9216, 0.1719, 8.565e-08, -0.9542, 0.299, 0.8369, -0.0479, 0.5452, 0.7508, -0.6374, 0.1735, 0.8702, -0.1203, 0.4777, 0.7508, -0.6374, 0.1735, 0.8369, -0.0479, 0.5452, 0.7688, -0.5003, 0.3983, 0.348, -0.9216, 0.1719, 0.7508, -0.6374, 0.1735, 0.7688, -0.5003, 0.3983, 0.7508, -0.6374, 0.1735, 0.348, -0.9216, 0.1719, 0.03452, -0.8789, -0.4758, 0.7277, -0.002762, 0.6859, 0.859, -0.03192, 0.511, 0.8529, -0.02245, 0.5215, 0.859, -0.03192, 0.511, 0.7277, -0.002762, 0.6859, 0.7749, -0.02371, 0.6316, 0.8702, -0.1203, 0.4777, 0.8058, -0.5761, -0.1368, 0.9736, -0.1283, 0.189, 0.8058, -0.5761, -0.1368, 0.8702, -0.1203, 0.4777, 0.7508, -0.6374, 0.1735, 0.7508, -0.6374, 0.1735, -0.1524, -0.8598, -0.4874, 0.8058, -0.5761, -0.1368, -0.1524, -0.8598, -0.4874, 0.7508, -0.6374, 0.1735, 0.03452, -0.8789, -0.4758, 0.8529, -0.02245, 0.5215, 0.9814, -0.03604, 0.1888, 0.9316, -0.04887, 0.3601, 0.9814, -0.03604, 0.1888, 0.8529, -0.02245, 0.5215, 0.859, -0.03192, 0.511, 0.8058, -0.5761, -0.1368, 0.8336, -0.1778, -0.5229, 0.9736, -0.1283, 0.189, 0.8336, -0.1778, -0.5229, 0.8058, -0.5761, -0.1368, 0.5509, -0.3824, -0.7418, 0.8058, -0.5761, -0.1368, -0.2318, -0.6113, -0.7567, 0.5509, -0.3824, -0.7418, -0.2318, -0.6113, -0.7567, 0.8058, -0.5761, -0.1368, -0.1524, -0.8598, -0.4874, 0.9814, -0.03604, 0.1888, 0.9868, -0.08811, 0.136, 0.9316, -0.04887, 0.3601, 0.9868, -0.08811, 0.136, 0.9814, -0.03604, 0.1888, 0.7909, -0.06453, -0.6085, 0.9316, -0.04887, 0.3601, 0.9665, -0.03124, 0.2547, 0.9691, -0.08018, 0.2333, 0.9665, -0.03124, 0.2547, 0.9316, -0.04887, 0.3601, 0.9868, -0.08811, 0.136, 0.9691, -0.08018, 0.2333, 0.9721, -0.001142, 0.2344, 0.9721, -0.001142, 0.2344, 0.9721, -0.001142, 0.2344, 0.9691, -0.08018, 0.2333, 0.9665, -0.03124, 0.2547, 0.6271, -0.3663, 0.6874, 0.4887, -0.4017, 0.7745, 0.348, -0.9216, 0.1719, -0.2246, 0.4938, 0.8401, -0.00944, 0.06289, 0.998, -0.009529, 0.655, 0.7556, -0.00944, 0.06289, 0.998, -0.2246, 0.4938, 0.8401, -0.5076, 0.02429, 0.8612, -0.009529, 0.655, 0.7556, 0.5138, 0.02074, 0.8576, 0.234, 0.497, 0.8356, 0.5138, 0.02074, 0.8576, -0.009529, 0.655, 0.7556, -0.00944, 0.06289, 0.998, 0.234, 0.497, 0.8356, 0.7255, 0.01354, 0.688, 0.7088, 0.02073, 0.7052, 0.7255, 0.01354, 0.688, 0.234, 0.497, 0.8356, 0.5138, 0.02074, 0.8576, 0.7088, 0.02073, 0.7052, 0.8369, -0.0479, 0.5452, 0.7749, -0.02371, 0.6316, 0.8369, -0.0479, 0.5452, 0.7088, 0.02073, 0.7052, 0.7255, 0.01354, 0.688, 0.7749, -0.02371, 0.6316, 0.8702, -0.1203, 0.4777, 0.859, -0.03192, 0.511, 0.8702, -0.1203, 0.4777, 0.7749, -0.02371, 0.6316, 0.8369, -0.0479, 0.5452, 0.859, -0.03192, 0.511, 0.9736, -0.1283, 0.189, 0.9814, -0.03604, 0.1888, 0.9736, -0.1283, 0.189, 0.859, -0.03192, 0.511, 0.8702, -0.1203, 0.4777, 0.9814, -0.03604, 0.1888, 0.8336, -0.1778, -0.5229, 0.7909, -0.06453, -0.6085, 0.8336, -0.1778, -0.5229, 0.9814, -0.03604, 0.1888, 0.9736, -0.1283, 0.189, 0.8336, -0.1778, -0.5229, 0.3006, -0.01071, -0.9537, 0.7909, -0.06453, -0.6085, 0.3006, -0.01071, -0.9537, 0.8336, -0.1778, -0.5229, 0.5509, -0.3824, -0.7418, 0.3006, -0.01071, -0.9537, -0.2318, -0.6113, -0.7567, 0.03005, -0.2578, -0.9657, -0.2318, -0.6113, -0.7567, 0.3006, -0.01071, -0.9537, 0.5509, -0.3824, -0.7418, 0.03005, -0.2578, -0.9657, -0.1524, -0.8598, -0.4874, -0.2164, -0.6547, -0.7243, -0.1524, -0.8598, -0.4874, 0.03005, -0.2578, -0.9657, -0.2318, -0.6113, -0.7567, -0.2164, -0.6547, -0.7243, 0.03452, -0.8789, -0.4758, -0.4236, -0.6834, -0.5945, 0.03452, -0.8789, -0.4758, -0.2164, -0.6547, -0.7243, -0.1524, -0.8598, -0.4874, -0.4236, -0.6834, -0.5945, -0.008944, -0.8618, -0.5072, -0.02934, -0.6376, -0.7698, -0.008944, -0.8618, -0.5072, -0.4236, -0.6834, -0.5945, 0.03452, -0.8789, -0.4758, -0.02911, -0.6376, -0.7698, -0.01091, -0.8689, -0.4949, 0.3902, -0.7078, -0.5889, -0.01091, -0.8689, -0.4949, -0.02911, -0.6376, -0.7698, -0.008939, -0.8618, -0.5072, 0.3902, -0.7078, -0.5889, 0.173, -0.8404, -0.5135, 0.3129, -0.6257, -0.7146, 0.173, -0.8404, -0.5135, 0.3902, -0.7078, -0.5889, -0.01091, -0.8689, -0.4949, 0.3129, -0.6257, -0.7146, 0.04901, -0.6429, -0.7644, -0.1332, -0.2596, -0.9565, 0.04901, -0.6429, -0.7644, 0.3129, -0.6257, -0.7146, 0.173, -0.8404, -0.5135, 0.04901, -0.6429, -0.7644, -0.2373, -0.06952, -0.9689, -0.1332, -0.2596, -0.9565, -0.2373, -0.06952, -0.9689, 0.04901, -0.6429, -0.7644, -0.4317, -0.3827, -0.8168, -0.2373, -0.06952, -0.9689, -0.7984, -0.1588, -0.5809, -0.7677, -0.1265, -0.6282, -0.7984, -0.1588, -0.5809, -0.2373, -0.06952, -0.9689, -0.4317, -0.3827, -0.8168, -0.7677, -0.1265, -0.6282, -0.9727, -0.1128, 0.2027, -0.982, -0.04964, 0.1821, -0.9727, -0.1128, 0.2027, -0.7677, -0.1265, -0.6282, -0.7984, -0.1588, -0.5809, -0.982, -0.04964, 0.1821, -0.8804, -0.1335, 0.455, -0.8701, -0.03676, 0.4916, -0.8804, -0.1335, 0.455, -0.982, -0.04964, 0.1821, -0.9727, -0.1128, 0.2027, -0.8701, -0.03676, 0.4916, -0.8336, -0.06228, 0.5488, -0.7661, -0.002488, 0.6427, -0.8336, -0.06228, 0.5488, -0.8701, -0.03676, 0.4916, -0.8804, -0.1335, 0.455, -0.7661, -0.002488, 0.6427, -0.7259, 0.007266, 0.6878, -0.7095, 0.02704, 0.7042, -0.7259, 0.007266, 0.6878, -0.7661, -0.002488, 0.6427, -0.8336, -0.06228, 0.5488, -0.7095, 0.02704, 0.7042, -0.5076, 0.02429, 0.8612, -0.2246, 0.4938, 0.8401, -0.5076, 0.02429, 0.8612, -0.7095, 0.02704, 0.7042, -0.7259, 0.007266, 0.6878, -0.7677, -0.1265, -0.6282, 0.3006, -0.01071, -0.9537, -0.2373, -0.06952, -0.9689, 0.3006, -0.01071, -0.9537, -0.7677, -0.1265, -0.6282, 0.7909, -0.06453, -0.6085, -0.2373, -0.06952, -0.9689, 0.03005, -0.2578, -0.9657, -0.1332, -0.2596, -0.9565, 0.03005, -0.2578, -0.9657, -0.2373, -0.06952, -0.9689, 0.3006, -0.01071, -0.9537, 0.3902, -0.7078, -0.5889, -0.4236, -0.6834, -0.5945, -0.02934, -0.6376, -0.7698, 0.3902, -0.7078, -0.5889, -0.2164, -0.6547, -0.7243, -0.4236, -0.6834, -0.5945, 0.3129, -0.6257, -0.7146, -0.2164, -0.6547, -0.7243, 0.3902, -0.7078, -0.5889, 0.3129, -0.6257, -0.7146, 0.03005, -0.2578, -0.9657, -0.2164, -0.6547, -0.7243, -0.1332, -0.2596, -0.9565, 0.03005, -0.2578, -0.9657, 0.3129, -0.6257, -0.7146])] * 3)])

# ---- objects
ob_boxofjars003 = bpy.data.objects.new('BoxOfJars003', me_mesh_002)

# ---- transforms, parenting, visibility, modifiers, constraints
ob_boxofjars003.location = (0.0, 0.0, 0.0)
ob_boxofjars003.rotation_euler = (-1.629e-07, 0.0, 0.0)
ob_boxofjars003.scale = (0.0254, 0.0254, 0.0254)
ob_boxofjars003.color = (0.8, 0.8, 0.8, 1.0)
ob_boxofjars003.lineart.crease_threshold = 0.0

# ---- collection membership
col_collection.objects.link(ob_boxofjars003)

# ---- scene / render settings (as saved in the file)
scene.frame_start = 1; scene.frame_end = 250; scene.frame_set(1)
scene.render.engine = 'BLENDER_EEVEE_NEXT'
scene.cycles.use_denoising = False
scene.cycles.samples = 128
scene.cycles.sampling_pattern = 'TABULATED_SOBOL'
scene.cycles.use_adaptive_sampling = False
scene.cycles.use_light_tree = False
scene.eevee.ray_tracing_options.trace_max_roughness = 0.0
scene.view_settings.view_transform = 'Filmic'
bpy.context.view_layer.update()

# ---- added for rendering (the .blend has no active camera and no usable light): camera, sun
cam_auto = bpy.data.cameras.new('AutoCamera')
cam_auto.lens = 50.0
cam_auto.sensor_width = 36.0
cam_auto.clip_end = 1000.0
ob_auto_camera = bpy.data.objects.new('AutoCamera', cam_auto)
scene.collection.objects.link(ob_auto_camera)
ob_auto_camera.location = (0.185068, -0.219538, 0.186627)
ob_auto_camera.rotation_euler = (1.09748, -7.21219e-08, 0.694738)
scene.camera = ob_auto_camera
light_auto_sun = bpy.data.lights.new('AutoSun', 'SUN')
light_auto_sun.energy = 3.0
light_auto_sun.angle = 0.0523599
ob_auto_sun = bpy.data.objects.new('AutoSun', light_auto_sun)
scene.collection.objects.link(ob_auto_sun)
ob_auto_sun.rotation_euler = (0.872665, 0.174533, 0.523599)
bpy.context.view_layer.update()
